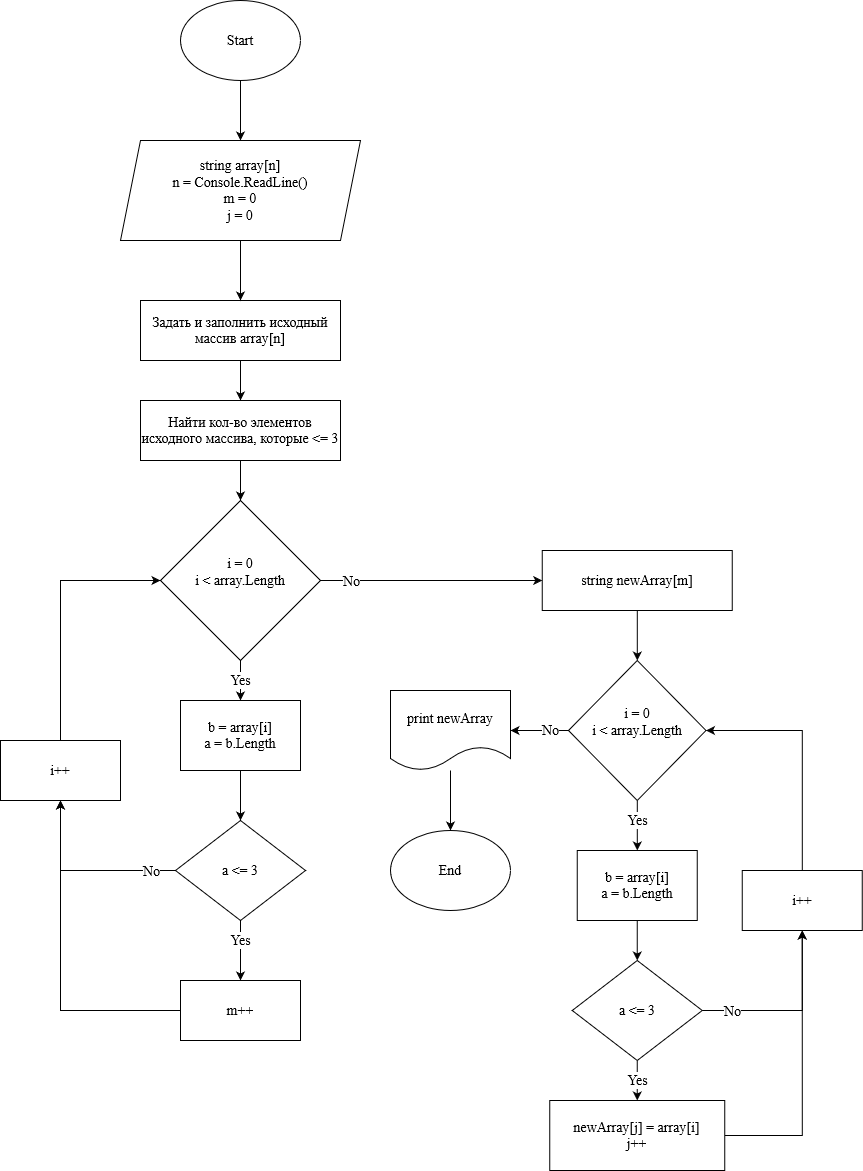

The diagram above was exported from draw.io. Its source (the exported page's mxGraphModel, read from the mxfile embedded in the PNG):
<mxGraphModel dx="1050" dy="530" grid="1" gridSize="10" guides="1" tooltips="1" connect="1" arrows="1" fold="1" page="1" pageScale="1" pageWidth="850" pageHeight="1100" math="0" shadow="0">
  <root>
    <mxCell id="0" />
    <mxCell id="1" parent="0" />
    <mxCell id="eiH47regbZrepwtuIRmY-47" value="" style="edgeStyle=orthogonalEdgeStyle;rounded=0;orthogonalLoop=1;jettySize=auto;html=1;fontFamily=Times New Roman;fontSize=14;" edge="1" parent="1" source="eiH47regbZrepwtuIRmY-1" target="eiH47regbZrepwtuIRmY-46">
      <mxGeometry relative="1" as="geometry" />
    </mxCell>
    <mxCell id="eiH47regbZrepwtuIRmY-1" value="&lt;font style=&quot;font-size: 14px;&quot; face=&quot;Times New Roman&quot;&gt;Start&lt;/font&gt;" style="ellipse;whiteSpace=wrap;html=1;" vertex="1" parent="1">
      <mxGeometry x="350" y="10" width="120" height="80" as="geometry" />
    </mxCell>
    <mxCell id="eiH47regbZrepwtuIRmY-10" value="" style="edgeStyle=orthogonalEdgeStyle;rounded=0;orthogonalLoop=1;jettySize=auto;html=1;fontFamily=Times New Roman;fontSize=14;" edge="1" parent="1" source="eiH47regbZrepwtuIRmY-3" target="eiH47regbZrepwtuIRmY-4">
      <mxGeometry relative="1" as="geometry" />
    </mxCell>
    <mxCell id="eiH47regbZrepwtuIRmY-3" value="&lt;div&gt;Задать и заполнить исходный массив array[n]&lt;br&gt;&lt;/div&gt;" style="rounded=0;whiteSpace=wrap;html=1;fontFamily=Times New Roman;fontSize=14;" vertex="1" parent="1">
      <mxGeometry x="310" y="310" width="200" height="60" as="geometry" />
    </mxCell>
    <mxCell id="eiH47regbZrepwtuIRmY-11" value="" style="edgeStyle=orthogonalEdgeStyle;rounded=0;orthogonalLoop=1;jettySize=auto;html=1;fontFamily=Times New Roman;fontSize=14;" edge="1" parent="1" source="eiH47regbZrepwtuIRmY-4" target="eiH47regbZrepwtuIRmY-5">
      <mxGeometry relative="1" as="geometry" />
    </mxCell>
    <mxCell id="eiH47regbZrepwtuIRmY-4" value="Найти кол-во элементов исходного массива, которые &amp;lt;= 3" style="rounded=0;whiteSpace=wrap;html=1;fontFamily=Times New Roman;fontSize=14;" vertex="1" parent="1">
      <mxGeometry x="310" y="410" width="200" height="60" as="geometry" />
    </mxCell>
    <mxCell id="eiH47regbZrepwtuIRmY-12" value="Yes" style="edgeStyle=orthogonalEdgeStyle;rounded=0;orthogonalLoop=1;jettySize=auto;html=1;fontFamily=Times New Roman;fontSize=14;" edge="1" parent="1" source="eiH47regbZrepwtuIRmY-5" target="eiH47regbZrepwtuIRmY-6">
      <mxGeometry relative="1" as="geometry" />
    </mxCell>
    <mxCell id="eiH47regbZrepwtuIRmY-20" value="" style="edgeStyle=orthogonalEdgeStyle;rounded=0;orthogonalLoop=1;jettySize=auto;html=1;fontFamily=Times New Roman;fontSize=14;" edge="1" parent="1" source="eiH47regbZrepwtuIRmY-5" target="eiH47regbZrepwtuIRmY-19">
      <mxGeometry relative="1" as="geometry" />
    </mxCell>
    <mxCell id="eiH47regbZrepwtuIRmY-21" value="No" style="edgeLabel;html=1;align=center;verticalAlign=middle;resizable=0;points=[];fontSize=14;fontFamily=Times New Roman;" vertex="1" connectable="0" parent="eiH47regbZrepwtuIRmY-20">
      <mxGeometry x="-0.22" y="-2" relative="1" as="geometry">
        <mxPoint x="-56" y="-2" as="offset" />
      </mxGeometry>
    </mxCell>
    <mxCell id="eiH47regbZrepwtuIRmY-5" value="&lt;div&gt;i = 0&lt;/div&gt;&lt;div&gt;i &amp;lt; array.Length&lt;/div&gt;&lt;div&gt;&lt;br&gt;&lt;/div&gt;" style="rhombus;whiteSpace=wrap;html=1;fontFamily=Times New Roman;fontSize=14;" vertex="1" parent="1">
      <mxGeometry x="330" y="510" width="160" height="160" as="geometry" />
    </mxCell>
    <mxCell id="eiH47regbZrepwtuIRmY-13" value="" style="edgeStyle=orthogonalEdgeStyle;rounded=0;orthogonalLoop=1;jettySize=auto;html=1;fontFamily=Times New Roman;fontSize=14;" edge="1" parent="1" source="eiH47regbZrepwtuIRmY-6" target="eiH47regbZrepwtuIRmY-7">
      <mxGeometry relative="1" as="geometry" />
    </mxCell>
    <mxCell id="eiH47regbZrepwtuIRmY-6" value="&lt;div&gt;b = array[i]&lt;/div&gt;&lt;div&gt;a = b.Length&lt;br&gt;&lt;/div&gt;" style="rounded=0;whiteSpace=wrap;html=1;fontFamily=Times New Roman;fontSize=14;" vertex="1" parent="1">
      <mxGeometry x="350" y="710" width="120" height="70" as="geometry" />
    </mxCell>
    <mxCell id="eiH47regbZrepwtuIRmY-14" style="edgeStyle=orthogonalEdgeStyle;rounded=0;orthogonalLoop=1;jettySize=auto;html=1;fontFamily=Times New Roman;fontSize=14;entryX=0.5;entryY=1;entryDx=0;entryDy=0;" edge="1" parent="1" source="eiH47regbZrepwtuIRmY-7" target="eiH47regbZrepwtuIRmY-33">
      <mxGeometry relative="1" as="geometry">
        <mxPoint x="330" y="590" as="targetPoint" />
        <Array as="points">
          <mxPoint x="230" y="880" />
        </Array>
      </mxGeometry>
    </mxCell>
    <mxCell id="eiH47regbZrepwtuIRmY-15" value="No" style="edgeLabel;html=1;align=center;verticalAlign=middle;resizable=0;points=[];fontSize=14;fontFamily=Times New Roman;" vertex="1" connectable="0" parent="eiH47regbZrepwtuIRmY-14">
      <mxGeometry x="-0.5478" y="1" relative="1" as="geometry">
        <mxPoint x="17" y="-1" as="offset" />
      </mxGeometry>
    </mxCell>
    <mxCell id="eiH47regbZrepwtuIRmY-17" value="Yes" style="edgeStyle=orthogonalEdgeStyle;rounded=0;orthogonalLoop=1;jettySize=auto;html=1;fontFamily=Times New Roman;fontSize=14;" edge="1" parent="1" source="eiH47regbZrepwtuIRmY-7" target="eiH47regbZrepwtuIRmY-16">
      <mxGeometry x="-0.3333" relative="1" as="geometry">
        <mxPoint as="offset" />
      </mxGeometry>
    </mxCell>
    <mxCell id="eiH47regbZrepwtuIRmY-7" value="a &amp;lt;= 3" style="rhombus;whiteSpace=wrap;html=1;fontFamily=Times New Roman;fontSize=14;" vertex="1" parent="1">
      <mxGeometry x="345" y="830" width="130" height="100" as="geometry" />
    </mxCell>
    <mxCell id="eiH47regbZrepwtuIRmY-18" style="edgeStyle=orthogonalEdgeStyle;rounded=0;orthogonalLoop=1;jettySize=auto;html=1;exitX=1;exitY=0.5;exitDx=0;exitDy=0;fontFamily=Times New Roman;fontSize=14;entryX=0.5;entryY=1;entryDx=0;entryDy=0;" edge="1" parent="1" source="eiH47regbZrepwtuIRmY-16" target="eiH47regbZrepwtuIRmY-33">
      <mxGeometry relative="1" as="geometry">
        <mxPoint x="330" y="590" as="targetPoint" />
        <Array as="points">
          <mxPoint x="230" y="1020" />
        </Array>
      </mxGeometry>
    </mxCell>
    <mxCell id="eiH47regbZrepwtuIRmY-16" value="&lt;div&gt;m++&lt;/div&gt;" style="rounded=0;whiteSpace=wrap;html=1;fontFamily=Times New Roman;fontSize=14;" vertex="1" parent="1">
      <mxGeometry x="350" y="990" width="120" height="60" as="geometry" />
    </mxCell>
    <mxCell id="eiH47regbZrepwtuIRmY-26" value="" style="edgeStyle=orthogonalEdgeStyle;rounded=0;orthogonalLoop=1;jettySize=auto;html=1;fontFamily=Times New Roman;fontSize=14;" edge="1" parent="1" source="eiH47regbZrepwtuIRmY-19" target="eiH47regbZrepwtuIRmY-22">
      <mxGeometry relative="1" as="geometry" />
    </mxCell>
    <mxCell id="eiH47regbZrepwtuIRmY-19" value="string newArray[m]" style="rounded=0;whiteSpace=wrap;html=1;fontFamily=Times New Roman;fontSize=14;" vertex="1" parent="1">
      <mxGeometry x="711.75" y="560" width="190" height="60" as="geometry" />
    </mxCell>
    <mxCell id="eiH47regbZrepwtuIRmY-27" value="Yes" style="edgeStyle=orthogonalEdgeStyle;rounded=0;orthogonalLoop=1;jettySize=auto;html=1;fontFamily=Times New Roman;fontSize=14;" edge="1" parent="1" source="eiH47regbZrepwtuIRmY-22" target="eiH47regbZrepwtuIRmY-23">
      <mxGeometry x="-0.1988" relative="1" as="geometry">
        <mxPoint as="offset" />
      </mxGeometry>
    </mxCell>
    <mxCell id="eiH47regbZrepwtuIRmY-44" value="No" style="edgeStyle=orthogonalEdgeStyle;rounded=0;orthogonalLoop=1;jettySize=auto;html=1;fontFamily=Times New Roman;fontSize=14;" edge="1" parent="1" source="eiH47regbZrepwtuIRmY-22" target="eiH47regbZrepwtuIRmY-42">
      <mxGeometry x="-0.3793" relative="1" as="geometry">
        <mxPoint as="offset" />
      </mxGeometry>
    </mxCell>
    <mxCell id="eiH47regbZrepwtuIRmY-22" value="&lt;div&gt;i = 0&lt;/div&gt;&lt;div&gt;i &amp;lt; array.Length&lt;/div&gt;&lt;div&gt;&lt;br&gt;&lt;/div&gt;" style="rhombus;whiteSpace=wrap;html=1;fontFamily=Times New Roman;fontSize=14;" vertex="1" parent="1">
      <mxGeometry x="738" y="670" width="137.5" height="140" as="geometry" />
    </mxCell>
    <mxCell id="eiH47regbZrepwtuIRmY-28" value="" style="edgeStyle=orthogonalEdgeStyle;rounded=0;orthogonalLoop=1;jettySize=auto;html=1;fontFamily=Times New Roman;fontSize=14;" edge="1" parent="1" source="eiH47regbZrepwtuIRmY-23" target="eiH47regbZrepwtuIRmY-24">
      <mxGeometry relative="1" as="geometry" />
    </mxCell>
    <mxCell id="eiH47regbZrepwtuIRmY-23" value="&lt;div&gt;b = array[i]&lt;/div&gt;&lt;div&gt;a = b.Length&lt;br&gt;&lt;/div&gt;" style="rounded=0;whiteSpace=wrap;html=1;fontFamily=Times New Roman;fontSize=14;" vertex="1" parent="1">
      <mxGeometry x="746.75" y="860" width="120" height="70" as="geometry" />
    </mxCell>
    <mxCell id="eiH47regbZrepwtuIRmY-29" value="Yes" style="edgeStyle=orthogonalEdgeStyle;rounded=0;orthogonalLoop=1;jettySize=auto;html=1;fontFamily=Times New Roman;fontSize=14;" edge="1" parent="1" source="eiH47regbZrepwtuIRmY-24" target="eiH47regbZrepwtuIRmY-25">
      <mxGeometry relative="1" as="geometry" />
    </mxCell>
    <mxCell id="eiH47regbZrepwtuIRmY-37" style="edgeStyle=orthogonalEdgeStyle;rounded=0;orthogonalLoop=1;jettySize=auto;html=1;fontFamily=Times New Roman;fontSize=14;" edge="1" parent="1" source="eiH47regbZrepwtuIRmY-24">
      <mxGeometry relative="1" as="geometry">
        <mxPoint x="971.75" y="940" as="targetPoint" />
      </mxGeometry>
    </mxCell>
    <mxCell id="eiH47regbZrepwtuIRmY-38" value="No" style="edgeLabel;html=1;align=center;verticalAlign=middle;resizable=0;points=[];fontSize=14;fontFamily=Times New Roman;" vertex="1" connectable="0" parent="eiH47regbZrepwtuIRmY-37">
      <mxGeometry x="-0.7111" y="-4" relative="1" as="geometry">
        <mxPoint x="4" y="-4" as="offset" />
      </mxGeometry>
    </mxCell>
    <mxCell id="eiH47regbZrepwtuIRmY-24" value="a &amp;lt;= 3" style="rhombus;whiteSpace=wrap;html=1;fontFamily=Times New Roman;fontSize=14;" vertex="1" parent="1">
      <mxGeometry x="741.75" y="970" width="130" height="100" as="geometry" />
    </mxCell>
    <mxCell id="eiH47regbZrepwtuIRmY-36" style="edgeStyle=orthogonalEdgeStyle;rounded=0;orthogonalLoop=1;jettySize=auto;html=1;exitX=1;exitY=0.5;exitDx=0;exitDy=0;entryX=0.5;entryY=1;entryDx=0;entryDy=0;fontFamily=Times New Roman;fontSize=14;" edge="1" parent="1" source="eiH47regbZrepwtuIRmY-25" target="eiH47regbZrepwtuIRmY-34">
      <mxGeometry relative="1" as="geometry" />
    </mxCell>
    <mxCell id="eiH47regbZrepwtuIRmY-25" value="&lt;div&gt;newArray[j] = array[i] &lt;br&gt;&lt;/div&gt;&lt;div&gt;j++&lt;/div&gt;" style="rounded=0;whiteSpace=wrap;html=1;fontFamily=Times New Roman;fontSize=14;" vertex="1" parent="1">
      <mxGeometry x="719.25" y="1110" width="175" height="70" as="geometry" />
    </mxCell>
    <mxCell id="eiH47regbZrepwtuIRmY-35" style="edgeStyle=orthogonalEdgeStyle;rounded=0;orthogonalLoop=1;jettySize=auto;html=1;exitX=0.5;exitY=0;exitDx=0;exitDy=0;entryX=0;entryY=0.5;entryDx=0;entryDy=0;fontFamily=Times New Roman;fontSize=14;" edge="1" parent="1" source="eiH47regbZrepwtuIRmY-33" target="eiH47regbZrepwtuIRmY-5">
      <mxGeometry relative="1" as="geometry" />
    </mxCell>
    <mxCell id="eiH47regbZrepwtuIRmY-33" value="i++" style="rounded=0;whiteSpace=wrap;html=1;fontFamily=Times New Roman;fontSize=14;" vertex="1" parent="1">
      <mxGeometry x="170" y="750" width="120" height="60" as="geometry" />
    </mxCell>
    <mxCell id="eiH47regbZrepwtuIRmY-39" style="edgeStyle=orthogonalEdgeStyle;rounded=0;orthogonalLoop=1;jettySize=auto;html=1;entryX=1;entryY=0.5;entryDx=0;entryDy=0;fontFamily=Times New Roman;fontSize=14;" edge="1" parent="1" source="eiH47regbZrepwtuIRmY-34" target="eiH47regbZrepwtuIRmY-22">
      <mxGeometry relative="1" as="geometry">
        <Array as="points">
          <mxPoint x="971.75" y="740" />
        </Array>
      </mxGeometry>
    </mxCell>
    <mxCell id="eiH47regbZrepwtuIRmY-34" value="i++" style="rounded=0;whiteSpace=wrap;html=1;fontFamily=Times New Roman;fontSize=14;" vertex="1" parent="1">
      <mxGeometry x="911.75" y="880" width="120" height="60" as="geometry" />
    </mxCell>
    <mxCell id="eiH47regbZrepwtuIRmY-45" value="" style="edgeStyle=orthogonalEdgeStyle;rounded=0;orthogonalLoop=1;jettySize=auto;html=1;fontFamily=Times New Roman;fontSize=14;" edge="1" parent="1" source="eiH47regbZrepwtuIRmY-42" target="eiH47regbZrepwtuIRmY-43">
      <mxGeometry relative="1" as="geometry" />
    </mxCell>
    <mxCell id="eiH47regbZrepwtuIRmY-42" value="print newArray" style="shape=document;whiteSpace=wrap;html=1;boundedLbl=1;fontFamily=Times New Roman;fontSize=14;" vertex="1" parent="1">
      <mxGeometry x="560" y="700" width="120" height="80" as="geometry" />
    </mxCell>
    <mxCell id="eiH47regbZrepwtuIRmY-43" value="&lt;font style=&quot;font-size: 14px;&quot; face=&quot;Times New Roman&quot;&gt;End&lt;/font&gt;" style="ellipse;whiteSpace=wrap;html=1;" vertex="1" parent="1">
      <mxGeometry x="560" y="840" width="120" height="80" as="geometry" />
    </mxCell>
    <mxCell id="eiH47regbZrepwtuIRmY-48" value="" style="edgeStyle=orthogonalEdgeStyle;rounded=0;orthogonalLoop=1;jettySize=auto;html=1;fontFamily=Times New Roman;fontSize=14;" edge="1" parent="1" source="eiH47regbZrepwtuIRmY-46" target="eiH47regbZrepwtuIRmY-3">
      <mxGeometry relative="1" as="geometry" />
    </mxCell>
    <mxCell id="eiH47regbZrepwtuIRmY-46" value="&lt;div&gt;string array[n]&lt;/div&gt;&lt;div&gt;n = Console.ReadLine()&lt;/div&gt;&lt;div&gt;m = 0&lt;br&gt;&lt;/div&gt;&lt;div&gt;j = 0&lt;br&gt;&lt;/div&gt;" style="shape=parallelogram;perimeter=parallelogramPerimeter;whiteSpace=wrap;html=1;fixedSize=1;fontFamily=Times New Roman;fontSize=14;" vertex="1" parent="1">
      <mxGeometry x="290" y="150" width="240" height="100" as="geometry" />
    </mxCell>
  </root>
</mxGraphModel>